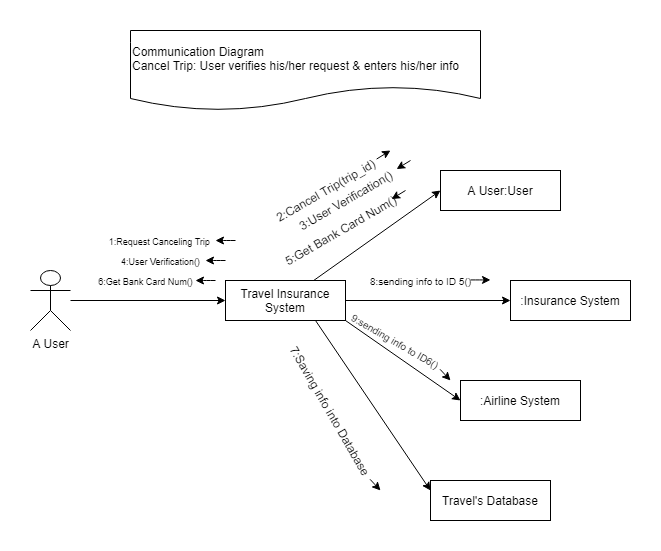

The diagram above was exported from draw.io. Its source (the exported page's mxGraphModel, read from the mxfile embedded in the PNG):
<mxGraphModel dx="1038" dy="580" grid="1" gridSize="10" guides="1" tooltips="1" connect="1" arrows="1" fold="1" page="1" pageScale="1" pageWidth="850" pageHeight="1100" math="0" shadow="0">
  <root>
    <mxCell id="0" />
    <mxCell id="1" parent="0" />
    <mxCell id="w_PgeDOXxUkX6JqIViR2-1" value="Communication Diagram&lt;br&gt;Cancel Trip: User verifies his/her request &amp;amp; enters his/her info&amp;nbsp;" style="shape=document;whiteSpace=wrap;html=1;boundedLbl=1;align=left;" parent="1" vertex="1">
      <mxGeometry x="330" width="350" height="80" as="geometry" />
    </mxCell>
    <mxCell id="w_PgeDOXxUkX6JqIViR2-3" value=":Airline System" style="rounded=0;whiteSpace=wrap;html=1;" parent="1" vertex="1">
      <mxGeometry x="660" y="350" width="120" height="40" as="geometry" />
    </mxCell>
    <mxCell id="w_PgeDOXxUkX6JqIViR2-4" value=":Insurance System" style="rounded=0;whiteSpace=wrap;html=1;" parent="1" vertex="1">
      <mxGeometry x="710" y="250" width="120" height="40" as="geometry" />
    </mxCell>
    <mxCell id="w_PgeDOXxUkX6JqIViR2-9" style="rounded=0;orthogonalLoop=1;jettySize=auto;html=1;entryX=0;entryY=0.5;entryDx=0;entryDy=0;" parent="1" source="w_PgeDOXxUkX6JqIViR2-5" target="w_PgeDOXxUkX6JqIViR2-6" edge="1">
      <mxGeometry relative="1" as="geometry" />
    </mxCell>
    <mxCell id="w_PgeDOXxUkX6JqIViR2-10" style="edgeStyle=none;rounded=0;orthogonalLoop=1;jettySize=auto;html=1;entryX=0;entryY=0.5;entryDx=0;entryDy=0;" parent="1" source="w_PgeDOXxUkX6JqIViR2-5" target="w_PgeDOXxUkX6JqIViR2-4" edge="1">
      <mxGeometry relative="1" as="geometry" />
    </mxCell>
    <mxCell id="w_PgeDOXxUkX6JqIViR2-11" style="edgeStyle=none;rounded=0;orthogonalLoop=1;jettySize=auto;html=1;exitX=1;exitY=1;exitDx=0;exitDy=0;entryX=0;entryY=0.5;entryDx=0;entryDy=0;" parent="1" source="w_PgeDOXxUkX6JqIViR2-5" target="w_PgeDOXxUkX6JqIViR2-3" edge="1">
      <mxGeometry relative="1" as="geometry" />
    </mxCell>
    <mxCell id="w_PgeDOXxUkX6JqIViR2-31" style="edgeStyle=none;rounded=0;orthogonalLoop=1;jettySize=auto;html=1;exitX=0.75;exitY=1;exitDx=0;exitDy=0;entryX=0;entryY=0.25;entryDx=0;entryDy=0;" parent="1" source="w_PgeDOXxUkX6JqIViR2-5" target="w_PgeDOXxUkX6JqIViR2-30" edge="1">
      <mxGeometry relative="1" as="geometry" />
    </mxCell>
    <mxCell id="w_PgeDOXxUkX6JqIViR2-5" value="Travel Insurance System" style="rounded=0;whiteSpace=wrap;html=1;" parent="1" vertex="1">
      <mxGeometry x="425" y="250" width="120" height="40" as="geometry" />
    </mxCell>
    <mxCell id="w_PgeDOXxUkX6JqIViR2-6" value="A User:User" style="rounded=0;whiteSpace=wrap;html=1;" parent="1" vertex="1">
      <mxGeometry x="640" y="140" width="120" height="40" as="geometry" />
    </mxCell>
    <mxCell id="w_PgeDOXxUkX6JqIViR2-12" style="edgeStyle=none;rounded=0;orthogonalLoop=1;jettySize=auto;html=1;entryX=0;entryY=0.5;entryDx=0;entryDy=0;" parent="1" source="w_PgeDOXxUkX6JqIViR2-7" target="w_PgeDOXxUkX6JqIViR2-5" edge="1">
      <mxGeometry relative="1" as="geometry" />
    </mxCell>
    <mxCell id="w_PgeDOXxUkX6JqIViR2-7" value="A User" style="shape=umlActor;verticalLabelPosition=bottom;labelBackgroundColor=#ffffff;verticalAlign=top;html=1;outlineConnect=0;" parent="1" vertex="1">
      <mxGeometry x="230" y="240" width="40" height="60" as="geometry" />
    </mxCell>
    <mxCell id="w_PgeDOXxUkX6JqIViR2-13" value="&lt;font style=&quot;font-size: 9px&quot;&gt;1:Request Canceling Trip&amp;nbsp;&lt;/font&gt;" style="text;html=1;align=center;verticalAlign=middle;resizable=0;points=[];autosize=1;" parent="1" vertex="1">
      <mxGeometry x="300" y="200" width="120" height="20" as="geometry" />
    </mxCell>
    <mxCell id="w_PgeDOXxUkX6JqIViR2-14" value="&lt;span style=&quot;color: rgba(0 , 0 , 0 , 0) ; font-family: monospace ; font-size: 0px&quot;&gt;%3CmxGraphModel%3E%3Croot%3E%3CmxCell%20id%3D%220%22%2F%3E%3CmxCell%20id%3D%221%22%20parent%3D%220%22%2F%3E%3CmxCell%20id%3D%222%22%20value%3D%22%22%20style%3D%22endArrow%3Dclassic%3Bhtml%3D1%3B%22%20edge%3D%221%22%20parent%3D%221%22%3E%3CmxGeometry%20width%3D%2250%22%20height%3D%2250%22%20relative%3D%221%22%20as%3D%22geometry%22%3E%3CmxPoint%20x%3D%22370%22%20y%3D%22120%22%20as%3D%22sourcePoint%22%2F%3E%3CmxPoint%20x%3D%22330%22%20y%3D%22120%22%20as%3D%22targetPoint%22%2F%3E%3CArray%20as%3D%22points%22%3E%3CmxPoint%20x%3D%22370%22%20y%3D%22120%22%2F%3E%3C%2FArray%3E%3C%2FmxGeometry%3E%3C%2FmxCell%3E%3C%2Froot%3E%3C%2FmxGraphModel%3E&lt;/span&gt;2:Cancel Trip(trip_id)" style="text;html=1;align=center;verticalAlign=middle;resizable=0;points=[];autosize=1;rotation=-30;" parent="1" vertex="1">
      <mxGeometry x="460" y="150" width="130" height="20" as="geometry" />
    </mxCell>
    <mxCell id="w_PgeDOXxUkX6JqIViR2-15" value="3:User Verification()" style="text;html=1;align=center;verticalAlign=middle;resizable=0;points=[];autosize=1;rotation=-30;" parent="1" vertex="1">
      <mxGeometry x="485" y="160" width="120" height="20" as="geometry" />
    </mxCell>
    <mxCell id="w_PgeDOXxUkX6JqIViR2-16" value="" style="endArrow=classic;html=1;" parent="1" edge="1">
      <mxGeometry width="50" height="50" relative="1" as="geometry">
        <mxPoint x="425" y="230" as="sourcePoint" />
        <mxPoint x="405" y="230" as="targetPoint" />
        <Array as="points">
          <mxPoint x="415" y="230" />
        </Array>
      </mxGeometry>
    </mxCell>
    <mxCell id="w_PgeDOXxUkX6JqIViR2-17" value="" style="endArrow=classic;html=1;" parent="1" target="w_PgeDOXxUkX6JqIViR2-15" edge="1">
      <mxGeometry width="50" height="50" relative="1" as="geometry">
        <mxPoint x="610" y="130" as="sourcePoint" />
        <mxPoint x="590" y="140" as="targetPoint" />
        <Array as="points" />
      </mxGeometry>
    </mxCell>
    <mxCell id="w_PgeDOXxUkX6JqIViR2-19" value="" style="endArrow=classic;html=1;" parent="1" edge="1">
      <mxGeometry width="50" height="50" relative="1" as="geometry">
        <mxPoint x="576.1196171049589" y="128.54177408925597" as="sourcePoint" />
        <mxPoint x="590" y="120" as="targetPoint" />
        <Array as="points" />
      </mxGeometry>
    </mxCell>
    <mxCell id="w_PgeDOXxUkX6JqIViR2-21" value="&lt;font style=&quot;font-size: 9px&quot;&gt;4:User Verification()&lt;/font&gt;" style="text;html=1;align=center;verticalAlign=middle;resizable=0;points=[];autosize=1;" parent="1" vertex="1">
      <mxGeometry x="315" y="220" width="90" height="20" as="geometry" />
    </mxCell>
    <mxCell id="w_PgeDOXxUkX6JqIViR2-24" value="" style="endArrow=classic;html=1;" parent="1" edge="1">
      <mxGeometry width="50" height="50" relative="1" as="geometry">
        <mxPoint x="435" y="210.00000000000003" as="sourcePoint" />
        <mxPoint x="415" y="210.00000000000003" as="targetPoint" />
        <Array as="points">
          <mxPoint x="425" y="210.00000000000003" />
        </Array>
      </mxGeometry>
    </mxCell>
    <mxCell id="w_PgeDOXxUkX6JqIViR2-25" value="5:Get Bank Card Num()" style="text;html=1;align=center;verticalAlign=middle;resizable=0;points=[];autosize=1;rotation=-30;" parent="1" vertex="1">
      <mxGeometry x="470" y="190" width="140" height="20" as="geometry" />
    </mxCell>
    <mxCell id="w_PgeDOXxUkX6JqIViR2-26" value="" style="endArrow=classic;html=1;" parent="1" edge="1">
      <mxGeometry width="50" height="50" relative="1" as="geometry">
        <mxPoint x="605" y="160" as="sourcePoint" />
        <mxPoint x="591.1196171049589" y="168.54177408925597" as="targetPoint" />
        <Array as="points" />
      </mxGeometry>
    </mxCell>
    <mxCell id="w_PgeDOXxUkX6JqIViR2-27" value="&lt;font style=&quot;font-size: 9px&quot;&gt;6:Get Bank Card Num()&lt;/font&gt;" style="text;html=1;align=center;verticalAlign=middle;resizable=0;points=[];autosize=1;" parent="1" vertex="1">
      <mxGeometry x="290" y="240" width="110" height="20" as="geometry" />
    </mxCell>
    <mxCell id="w_PgeDOXxUkX6JqIViR2-29" value="" style="endArrow=classic;html=1;" parent="1" edge="1">
      <mxGeometry width="50" height="50" relative="1" as="geometry">
        <mxPoint x="415" y="250" as="sourcePoint" />
        <mxPoint x="395" y="250" as="targetPoint" />
        <Array as="points">
          <mxPoint x="405" y="250" />
        </Array>
      </mxGeometry>
    </mxCell>
    <mxCell id="w_PgeDOXxUkX6JqIViR2-30" value="Travel's Database" style="rounded=0;whiteSpace=wrap;html=1;" parent="1" vertex="1">
      <mxGeometry x="630" y="450" width="120" height="40" as="geometry" />
    </mxCell>
    <mxCell id="w_PgeDOXxUkX6JqIViR2-32" value="7:Saving info into Database" style="text;html=1;align=center;verticalAlign=middle;resizable=0;points=[];autosize=1;rotation=60;" parent="1" vertex="1">
      <mxGeometry x="450" y="370" width="160" height="20" as="geometry" />
    </mxCell>
    <mxCell id="w_PgeDOXxUkX6JqIViR2-33" value="" style="endArrow=classic;html=1;entryX=0.996;entryY=0.508;entryDx=0;entryDy=0;entryPerimeter=0;exitX=0.996;exitY=0.508;exitDx=0;exitDy=0;exitPerimeter=0;" parent="1" source="w_PgeDOXxUkX6JqIViR2-32" edge="1">
      <mxGeometry width="50" height="50" relative="1" as="geometry">
        <mxPoint x="570" y="460" as="sourcePoint" />
        <mxPoint x="580" y="460" as="targetPoint" />
        <Array as="points">
          <mxPoint x="580" y="460" />
        </Array>
      </mxGeometry>
    </mxCell>
    <mxCell id="w_PgeDOXxUkX6JqIViR2-34" value="&lt;font style=&quot;font-size: 10px&quot;&gt;8:sending info to ID 5()&lt;/font&gt;" style="text;html=1;align=center;verticalAlign=middle;resizable=0;points=[];autosize=1;rotation=0;" parent="1" vertex="1">
      <mxGeometry x="560" y="240" width="120" height="20" as="geometry" />
    </mxCell>
    <mxCell id="w_PgeDOXxUkX6JqIViR2-35" value="" style="endArrow=classic;html=1;" parent="1" edge="1">
      <mxGeometry width="50" height="50" relative="1" as="geometry">
        <mxPoint x="670" y="249.43" as="sourcePoint" />
        <mxPoint x="690" y="249.43" as="targetPoint" />
        <Array as="points">
          <mxPoint x="680" y="249.43" />
        </Array>
      </mxGeometry>
    </mxCell>
    <mxCell id="w_PgeDOXxUkX6JqIViR2-36" value="&lt;font style=&quot;font-size: 10px&quot;&gt;9:sending info to ID6()&lt;/font&gt;" style="text;html=1;align=center;verticalAlign=middle;resizable=0;points=[];autosize=1;rotation=30;" parent="1" vertex="1">
      <mxGeometry x="540" y="300" width="110" height="20" as="geometry" />
    </mxCell>
    <mxCell id="w_PgeDOXxUkX6JqIViR2-37" value="" style="endArrow=classic;html=1;entryX=0.996;entryY=0.508;entryDx=0;entryDy=0;entryPerimeter=0;exitX=0.996;exitY=0.508;exitDx=0;exitDy=0;exitPerimeter=0;" parent="1" edge="1">
      <mxGeometry width="50" height="50" relative="1" as="geometry">
        <mxPoint x="639.5414359353945" y="338.8077760443331" as="sourcePoint" />
        <mxPoint x="650" y="350" as="targetPoint" />
        <Array as="points">
          <mxPoint x="650" y="350" />
        </Array>
      </mxGeometry>
    </mxCell>
  </root>
</mxGraphModel>